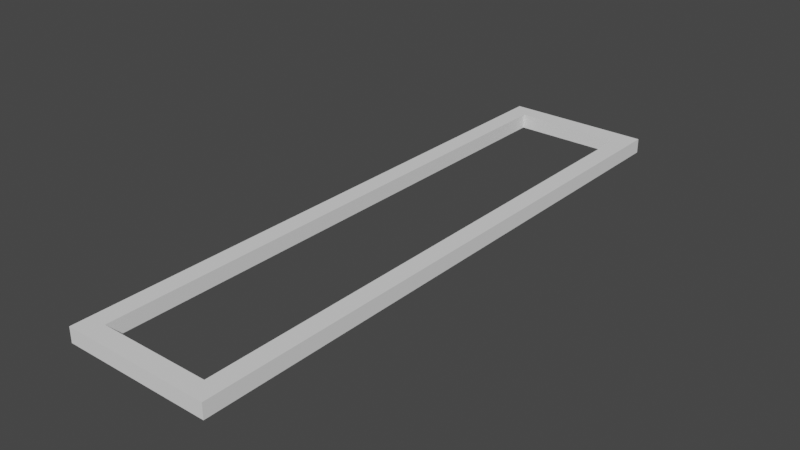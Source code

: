 # Source: thingy.blend  (saved by Blender 3.1.7; exported with 4.5.12 LTS)
import bpy
from mathutils import Matrix  # noqa: F401  (used for matrix-valued properties, if any)

bpy.ops.wm.read_factory_settings(use_empty=True)
scene = bpy.context.scene
scene.name = 'Scene'

# ---- world
world_world = bpy.data.worlds.new('World'); scene.world = world_world
world_world.use_nodes = True; world_world.node_tree.nodes.clear()
_N = world_world.node_tree.nodes; _L = world_world.node_tree.links
n0 = _N.new('ShaderNodeOutputWorld'); n0.name = 'World Output'; n0.location = (300, 300)
n1 = _N.new('ShaderNodeBackground'); n1.name = 'Background'; n1.location = (10, 300)
n1.inputs[0].default_value = (0.05088, 0.05088, 0.05088, 1.0)
_L.new(n1.outputs[0], n0.inputs[0])
n0.is_active_output = True
world_world.color = (0.05088, 0.05088, 0.05088)
world_world.use_sun_shadow = False
world_world.sun_shadow_jitter_overblur = 0.0

# ---- meshes
me_cube_001 = bpy.data.meshes.new('Cube.001')
me_cube_001.from_pydata([(-0.75, -3.75, 0.0), (-0.75, -3.75, 0.2), (-0.75, 3.75, 0.0), (-0.75, 3.75, 0.2), (0.75, -3.75, 0.0), (0.75, -3.75, 0.2), (0.75, 3.75, 0.0), (0.75, 3.75, 0.2), (-1.0, 4.0, 0.0), (-1.0, -4.0, 0.0), (-1.0, -4.0, 0.2), (-1.0, 4.0, 0.2), (1.0, 4.0, 0.0), (1.0, 4.0, 0.2), (1.0, -4.0, 0.0), (1.0, -4.0, 0.2)], [], [(9, 10, 11, 8), (8, 11, 13, 12), (12, 13, 15, 14), (14, 15, 10, 9), (5, 7, 6, 4), (1, 5, 4, 0), (2, 0, 9, 8), (1, 3, 11, 10), (6, 2, 8, 12), (3, 7, 13, 11), (4, 6, 12, 14), (7, 5, 15, 13), (0, 4, 14, 9), (5, 1, 10, 15), (7, 3, 2, 6), (3, 1, 0, 2)])
_uv = me_cube_001.uv_layers.new(name='UVMap')
_uv.uv.foreach_set('vector', [0.375, 0.0, 0.625, 0.0, 0.625, 0.25, 0.375, 0.25, 0.375, 0.25, 0.625, 0.25, 0.625, 0.5, 0.375, 0.5, 0.375, 0.5, 0.625, 0.5, 0.625, 0.75, 0.375, 0.75, 0.375, 0.75, 0.625, 0.75, 0.625, 1.0, 0.375, 1.0, 0.6562, 0.7188, 0.6563, 0.5312, 0.3438, 0.5312, 0.3438, 0.7188, 0.8438, 0.7188, 0.6562, 0.7188, 0.3438, 0.7188, 0.1562, 0.7188, 0.1562, 0.5312, 0.1562, 0.7188, 0.125, 0.75, 0.125, 0.5, 0.8438, 0.7188, 0.8438, 0.5312, 0.875, 0.5, 0.875, 0.75, 0.3438, 0.5312, 0.1562, 0.5312, 0.125, 0.5, 0.375, 0.5, 0.8438, 0.5312, 0.6563, 0.5312, 0.625, 0.5, 0.875, 0.5, 0.3438, 0.7188, 0.3438, 0.5312, 0.375, 0.5, 0.375, 0.75, 0.6563, 0.5312, 0.6562, 0.7188, 0.625, 0.75, 0.625, 0.5, 0.1562, 0.7188, 0.3438, 0.7188, 0.375, 0.75, 0.125, 0.75, 0.6562, 0.7188, 0.8438, 0.7188, 0.875, 0.75, 0.625, 0.75, 0.6563, 0.5312, 0.8438, 0.5312, 0.1562, 0.5312, 0.3438, 0.5312, 0.8438, 0.5312, 0.8438, 0.7188, 0.1562, 0.7188, 0.1562, 0.5312])
me_cube_001.use_remesh_fix_poles = True
me_cube_001.use_remesh_preserve_attributes = False
me_cube_001.update()

# ---- objects
ob_cube = bpy.data.objects.new('Cube', me_cube_001)

# ---- transforms, parenting, visibility, modifiers, constraints
ob_cube.location = (0.0, 0.0, 0.0)

# ---- collection membership
scene.collection.objects.link(ob_cube)

# ---- scene / render settings (as saved in the file)
scene.frame_start = 1; scene.frame_end = 250; scene.frame_set(1)
scene.render.engine = 'BLENDER_EEVEE_NEXT'
scene.cycles.sampling_pattern = 'TABULATED_SOBOL'
scene.cycles.use_light_tree = False
scene.view_settings.view_transform = 'Filmic'
bpy.context.view_layer.update()

# ---- added for rendering (the .blend has no active camera and no usable light): camera, sun
cam_auto = bpy.data.cameras.new('AutoCamera')
cam_auto.lens = 50.0
cam_auto.sensor_width = 36.0
cam_auto.clip_end = 1000.0
ob_auto_camera = bpy.data.objects.new('AutoCamera', cam_auto)
scene.collection.objects.link(ob_auto_camera)
ob_auto_camera.location = (7.63184, -9.15821, 6.20547)
ob_auto_camera.rotation_euler = (1.09748, -7.21219e-08, 0.694738)
scene.camera = ob_auto_camera
light_auto_sun = bpy.data.lights.new('AutoSun', 'SUN')
light_auto_sun.energy = 3.0
light_auto_sun.angle = 0.0523599
ob_auto_sun = bpy.data.objects.new('AutoSun', light_auto_sun)
scene.collection.objects.link(ob_auto_sun)
ob_auto_sun.rotation_euler = (0.872665, 0.174533, 0.523599)
bpy.context.view_layer.update()
